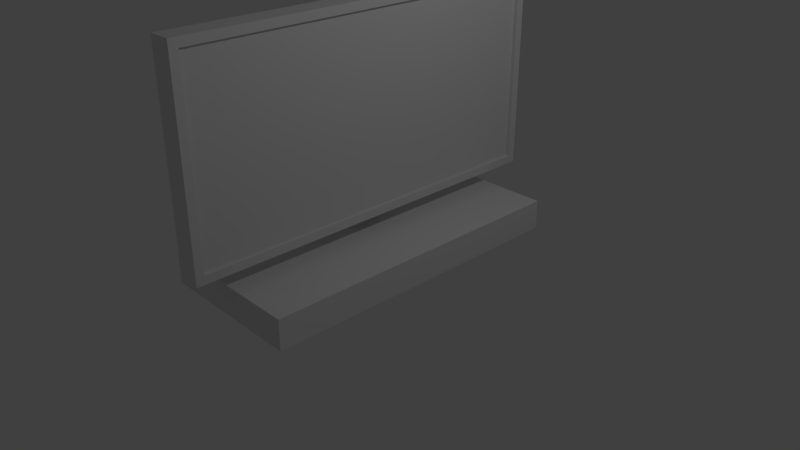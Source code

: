 # Source: TV.blend  (saved by Blender 2.78.0; exported with 4.5.12 LTS)
import bpy
from mathutils import Matrix  # noqa: F401  (used for matrix-valued properties, if any)

bpy.ops.wm.read_factory_settings(use_empty=True)
scene = bpy.context.scene
scene.name = 'Scene'

# ---- collections
col_collection_1 = bpy.data.collections.new('Collection 1'); scene.collection.children.link(col_collection_1)

# ---- world
world_world = bpy.data.worlds.new('World'); scene.world = world_world
world_world.color = (0.05088, 0.05088, 0.05088)
world_world.use_sun_shadow = False
world_world.sun_shadow_jitter_overblur = 0.0
world_world.cycles.sampling_method = 'MANUAL'

# ---- cameras
cam_camera = bpy.data.cameras.new('Camera')
cam_camera.clip_end = 100.0
cam_camera.lens = 35.0
cam_camera.sensor_width = 32.0
cam_camera.sensor_height = 18.0
cam_camera.ortho_scale = 7.314
cam_camera.dof.focus_distance = 0.0
cam_camera.dof.aperture_fstop = 128.0

# ---- lights
light_lamp = bpy.data.lights.new('Lamp', 'POINT')
light_lamp.transmission_factor = 0.0
light_lamp.cutoff_distance = 30.0
light_lamp.energy = 100.0
light_lamp.shadow_buffer_clip_start = 1.001
light_lamp.shadow_soft_size = 0.1
light_lamp.shadow_maximum_resolution = 0.006
light_lamp.use_absolute_resolution = True

# ---- meshes
me_cube_001 = bpy.data.meshes.new('Cube.001')
me_cube_001.from_pydata([(-0.9377, -2.139, -1.487), (-0.5583, -0.2622, -1.087), (-0.9377, 2.139, -1.487), (-0.5583, 0.2622, -1.087), (1.062, -2.139, -1.487), (-0.0583, -0.2622, -1.087), (1.062, 2.139, -1.487), (-0.0583, 0.2622, -1.087), (-0.9377, -2.139, -1.087), (-0.9377, 2.139, -1.087), (1.062, 2.139, -1.087), (1.062, -2.139, -1.087), (-0.5583, -0.2622, 0.73), (-0.5583, 0.2622, 0.73), (-0.0583, 0.2622, 0.73), (-0.0583, -0.2622, 0.73), (0.2417, 2.476, 1.685), (-0.0583, -2.586, -0.8801), (-0.0583, -2.586, 1.795), (-0.0583, 2.586, 1.795), (-0.0583, 0.2622, 0.185), (-0.5583, 0.2622, 0.185), (-0.5583, -0.2622, 0.185), (-0.0583, -0.2622, 0.185), (-0.0583, 0.2622, 0.73), (-0.0583, -0.2622, 0.73), (-0.0583, -0.2622, 0.185), (-0.0583, 0.2622, 0.185), (0.2417, 2.476, -0.7702), (0.2417, -2.476, -0.7702), (0.2417, -2.476, 1.685), (-0.0583, 2.586, -0.8801), (0.2417, 2.586, -0.8801), (0.2417, -2.586, -0.8801), (0.2417, 2.586, 1.795), (0.2417, -2.586, 1.795), (0.2417, 2.476, -0.7702), (0.2417, -2.476, -0.7702), (0.2417, 2.476, 1.685), (0.2417, -2.476, 1.685), (0.1917, 2.476, -0.7702), (0.1917, -2.476, -0.7702), (0.1917, 2.476, 1.685), (0.1917, -2.476, 1.685)], [], [(0, 8, 9, 2), (2, 9, 10, 6), (6, 10, 11, 4), (4, 11, 8, 0), (2, 6, 4, 0), (22, 23, 15, 12), (1, 3, 9, 8), (3, 7, 10, 9), (7, 5, 11, 10), (5, 1, 8, 11), (14, 13, 12, 15), (20, 21, 13, 14), (18, 17, 33, 35), (21, 22, 12, 13), (23, 20, 27, 26), (5, 7, 20, 23), (3, 1, 22, 21), (1, 5, 23, 22), (14, 15, 25, 24), (7, 3, 21, 20), (20, 14, 24, 27), (15, 23, 26, 25), (25, 26, 17, 18), (26, 27, 31, 17), (24, 25, 18, 19), (27, 24, 19, 31), (28, 16, 38, 36), (31, 19, 34, 32), (19, 18, 35, 34), (17, 31, 32, 33), (28, 29, 33, 32), (16, 28, 32, 34), (30, 16, 34, 35), (29, 30, 35, 33), (38, 39, 43, 42), (16, 30, 39, 38), (29, 28, 36, 37), (30, 29, 37, 39), (41, 40, 42, 43), (37, 36, 40, 41), (39, 37, 41, 43), (36, 38, 42, 40)])
me_cube_001.use_remesh_preserve_volume = False
me_cube_001.use_remesh_preserve_attributes = False
me_cube_001.use_mirror_vertex_groups = False
me_cube_001.update()

# ---- objects
ob_tv = bpy.data.objects.new('TV', me_cube_001)
ob_lamp = bpy.data.objects.new('Lamp', light_lamp)
ob_camera = bpy.data.objects.new('Camera', cam_camera)

# ---- transforms, parenting, visibility, modifiers, constraints
ob_tv.location = (-0.06233, 0.0, 1.491)
ob_tv.lineart.crease_threshold = 0.0
ob_lamp.location = (4.076, 1.005, 5.904)
ob_lamp.rotation_euler = (0.6503, 0.05522, 1.866)
ob_lamp.lock_rotations_4d = False
ob_lamp.empty_display_type = 'ARROWS'
ob_lamp.color = (0.0, 0.0, 0.0, 0.0)
ob_lamp.lineart.crease_threshold = 0.0
ob_camera.location = (7.481, -6.508, 5.344)
ob_camera.rotation_euler = (1.109, 0.0, 0.8149)
ob_camera.lock_rotations_4d = False
ob_camera.empty_display_type = 'ARROWS'
ob_camera.color = (0.0, 0.0, 0.0, 0.0)
ob_camera.display_type = 'WIRE'
ob_camera.lineart.crease_threshold = 0.0

# ---- collection membership
col_collection_1.objects.link(ob_tv)
col_collection_1.objects.link(ob_lamp)
col_collection_1.objects.link(ob_camera)

# ---- scene / render settings (as saved in the file)
scene.camera = ob_camera
scene.frame_start = 1; scene.frame_end = 250; scene.frame_set(1)
scene.render.engine = 'BLENDER_EEVEE_NEXT'
scene.render.resolution_percentage = 50
scene.render.dither_intensity = 0.0
scene.cycles.use_denoising = False
scene.cycles.samples = 128
scene.cycles.sampling_pattern = 'TABULATED_SOBOL'
scene.cycles.light_sampling_threshold = 0.0
scene.cycles.use_adaptive_sampling = False
scene.cycles.use_light_tree = False
scene.cycles.blur_glossy = 0.0
scene.cycles.sample_clamp_indirect = 0.0
scene.view_settings.view_transform = 'Standard'
bpy.context.view_layer.update()
